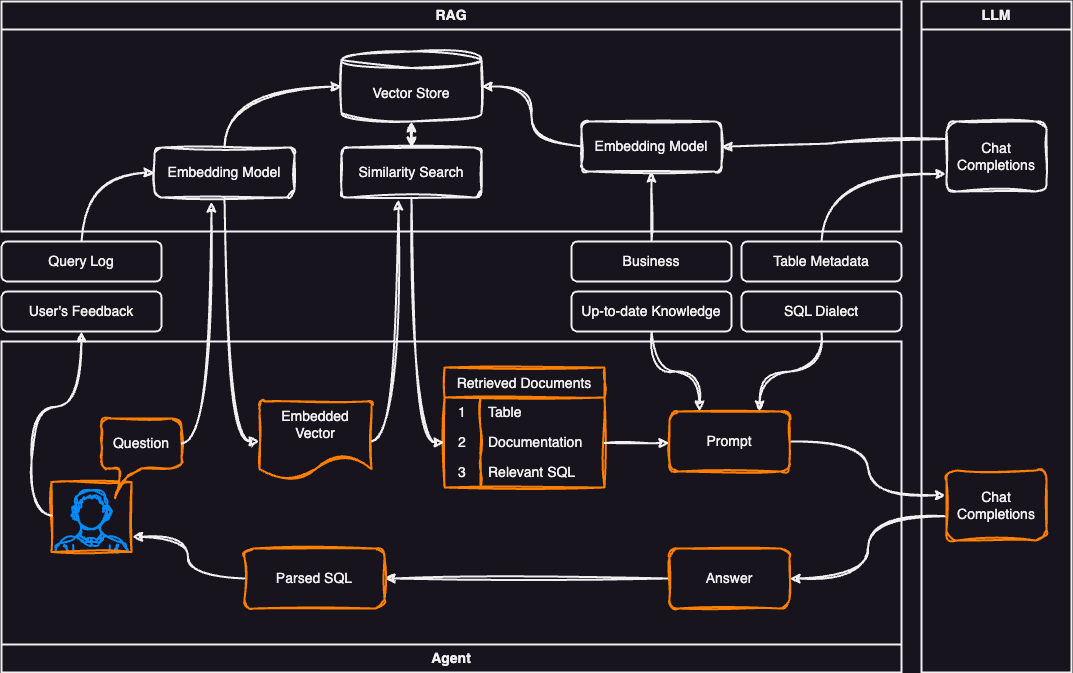

The diagram above was exported from draw.io. Its source (the exported page's mxGraphModel, read from the mxfile embedded in the PNG):
<mxGraphModel dx="1238" dy="898" grid="1" gridSize="10" guides="1" tooltips="1" connect="1" arrows="1" fold="1" page="1" pageScale="1" pageWidth="1169" pageHeight="827" math="0" shadow="0">
  <root>
    <mxCell id="0" />
    <mxCell id="1" parent="0" />
    <mxCell id="mGduc5p_n8DNE9idvnR1-114" value="RAG" style="swimlane;whiteSpace=wrap;html=1;hachureGap=4;fontFamily=Helvetica;startSize=28;fontSize=14;container=0;strokeWidth=2;" vertex="1" parent="1">
      <mxGeometry x="50" y="78" width="900" height="230" as="geometry" />
    </mxCell>
    <mxCell id="mGduc5p_n8DNE9idvnR1-117" value="Embedding Model" style="rounded=1;whiteSpace=wrap;html=1;sketch=1;hachureGap=4;jiggle=2;curveFitting=1;fontFamily=Helvetica;fontSize=14;container=0;strokeWidth=2;" vertex="1" parent="mGduc5p_n8DNE9idvnR1-114">
      <mxGeometry x="153" y="146" width="140" height="50" as="geometry" />
    </mxCell>
    <mxCell id="mGduc5p_n8DNE9idvnR1-122" value="Similarity Search" style="rounded=1;whiteSpace=wrap;html=1;sketch=1;hachureGap=4;jiggle=2;curveFitting=1;fontFamily=Helvetica;fontSize=14;container=0;strokeWidth=2;" vertex="1" parent="mGduc5p_n8DNE9idvnR1-114">
      <mxGeometry x="340" y="146" width="140" height="50" as="geometry" />
    </mxCell>
    <mxCell id="mGduc5p_n8DNE9idvnR1-160" style="edgeStyle=orthogonalEdgeStyle;rounded=0;sketch=1;hachureGap=4;jiggle=2;curveFitting=1;orthogonalLoop=1;jettySize=auto;html=1;entryX=0.5;entryY=0;entryDx=0;entryDy=0;fontFamily=Helvetica;curved=1;exitX=0;exitY=0.5;exitDx=0;exitDy=0;exitPerimeter=0;startArrow=classic;startFill=1;endArrow=none;endFill=0;fontSize=14;strokeWidth=2;" edge="1" parent="mGduc5p_n8DNE9idvnR1-114" source="mGduc5p_n8DNE9idvnR1-115" target="mGduc5p_n8DNE9idvnR1-117">
      <mxGeometry relative="1" as="geometry" />
    </mxCell>
    <mxCell id="mGduc5p_n8DNE9idvnR1-115" value="Vector Store" style="shape=cylinder3;whiteSpace=wrap;html=1;boundedLbl=1;backgroundOutline=1;size=8.250000000000114;sketch=1;hachureGap=4;jiggle=2;curveFitting=1;fontFamily=Helvetica;fontSize=14;container=0;strokeWidth=2;" vertex="1" parent="mGduc5p_n8DNE9idvnR1-114">
      <mxGeometry x="340" y="50" width="140" height="70" as="geometry" />
    </mxCell>
    <mxCell id="mGduc5p_n8DNE9idvnR1-141" value="Embedding Model" style="rounded=1;whiteSpace=wrap;html=1;sketch=1;hachureGap=4;jiggle=2;curveFitting=1;fontFamily=Helvetica;fontSize=14;container=0;strokeWidth=2;" vertex="1" parent="mGduc5p_n8DNE9idvnR1-114">
      <mxGeometry x="580" y="120" width="140" height="50" as="geometry" />
    </mxCell>
    <mxCell id="mGduc5p_n8DNE9idvnR1-158" style="edgeStyle=orthogonalEdgeStyle;rounded=0;sketch=1;hachureGap=4;jiggle=2;curveFitting=1;orthogonalLoop=1;jettySize=auto;html=1;entryX=1;entryY=0.5;entryDx=0;entryDy=0;entryPerimeter=0;fontFamily=Helvetica;curved=1;fontSize=14;strokeWidth=2;" edge="1" parent="mGduc5p_n8DNE9idvnR1-114" source="mGduc5p_n8DNE9idvnR1-141" target="mGduc5p_n8DNE9idvnR1-115">
      <mxGeometry relative="1" as="geometry" />
    </mxCell>
    <mxCell id="mGduc5p_n8DNE9idvnR1-168" style="edgeStyle=orthogonalEdgeStyle;rounded=0;sketch=1;hachureGap=4;jiggle=2;curveFitting=1;orthogonalLoop=1;jettySize=auto;html=1;entryX=0.5;entryY=1;entryDx=0;entryDy=0;entryPerimeter=0;fontFamily=Helvetica;startArrow=classic;startFill=1;fontSize=14;strokeWidth=2;" edge="1" parent="mGduc5p_n8DNE9idvnR1-114" source="mGduc5p_n8DNE9idvnR1-122" target="mGduc5p_n8DNE9idvnR1-115">
      <mxGeometry relative="1" as="geometry" />
    </mxCell>
    <mxCell id="mGduc5p_n8DNE9idvnR1-101" style="edgeStyle=orthogonalEdgeStyle;rounded=0;sketch=1;hachureGap=4;jiggle=2;curveFitting=1;orthogonalLoop=1;jettySize=auto;html=1;entryX=1;entryY=0.5;entryDx=0;entryDy=0;fontFamily=Helvetica;fontSize=14;strokeWidth=2;" edge="1" parent="1" source="mGduc5p_n8DNE9idvnR1-62" target="mGduc5p_n8DNE9idvnR1-86">
      <mxGeometry relative="1" as="geometry" />
    </mxCell>
    <mxCell id="mGduc5p_n8DNE9idvnR1-62" value="Answer" style="rounded=1;whiteSpace=wrap;html=1;sketch=1;hachureGap=4;jiggle=2;curveFitting=1;fontFamily=Helvetica;fontSize=14;strokeColor=#FF8000;strokeWidth=2;" vertex="1" parent="1">
      <mxGeometry x="718" y="625" width="120" height="60" as="geometry" />
    </mxCell>
    <mxCell id="mGduc5p_n8DNE9idvnR1-99" style="edgeStyle=orthogonalEdgeStyle;rounded=1;sketch=1;hachureGap=4;jiggle=2;curveFitting=1;orthogonalLoop=1;jettySize=auto;html=1;entryX=-0.006;entryY=0.353;entryDx=0;entryDy=0;fontFamily=Helvetica;strokeColor=default;curved=1;entryPerimeter=0;fontSize=14;strokeWidth=2;" edge="1" parent="1" source="mGduc5p_n8DNE9idvnR1-82" target="mGduc5p_n8DNE9idvnR1-93">
      <mxGeometry relative="1" as="geometry" />
    </mxCell>
    <mxCell id="mGduc5p_n8DNE9idvnR1-131" style="edgeStyle=orthogonalEdgeStyle;rounded=0;sketch=1;hachureGap=4;jiggle=2;curveFitting=1;orthogonalLoop=1;jettySize=auto;html=1;entryX=0.407;entryY=1.04;entryDx=0;entryDy=0;fontFamily=Helvetica;curved=1;exitX=1;exitY=0.5;exitDx=0;exitDy=0;exitPerimeter=0;entryPerimeter=0;fontSize=14;strokeWidth=2;" edge="1" parent="1" source="mGduc5p_n8DNE9idvnR1-84" target="mGduc5p_n8DNE9idvnR1-122">
      <mxGeometry relative="1" as="geometry" />
    </mxCell>
    <mxCell id="mGduc5p_n8DNE9idvnR1-86" value="Parsed SQL" style="rounded=1;whiteSpace=wrap;html=1;sketch=1;hachureGap=4;jiggle=2;curveFitting=1;fontFamily=Helvetica;fontSize=14;strokeColor=#FF8000;strokeWidth=2;" vertex="1" parent="1">
      <mxGeometry x="293" y="625" width="140" height="60" as="geometry" />
    </mxCell>
    <mxCell id="mGduc5p_n8DNE9idvnR1-100" style="edgeStyle=orthogonalEdgeStyle;rounded=0;sketch=1;hachureGap=4;jiggle=2;curveFitting=1;orthogonalLoop=1;jettySize=auto;html=1;entryX=1;entryY=0.5;entryDx=0;entryDy=0;fontFamily=Helvetica;curved=1;exitX=0.003;exitY=0.653;exitDx=0;exitDy=0;exitPerimeter=0;fontSize=14;strokeWidth=2;" edge="1" parent="1" source="mGduc5p_n8DNE9idvnR1-93" target="mGduc5p_n8DNE9idvnR1-62">
      <mxGeometry relative="1" as="geometry" />
    </mxCell>
    <mxCell id="mGduc5p_n8DNE9idvnR1-102" style="edgeStyle=orthogonalEdgeStyle;rounded=0;sketch=1;hachureGap=4;jiggle=2;curveFitting=1;orthogonalLoop=1;jettySize=auto;html=1;entryX=1.007;entryY=0.783;entryDx=0;entryDy=0;entryPerimeter=0;fontFamily=Helvetica;curved=1;fontSize=14;strokeWidth=2;" edge="1" parent="1" source="mGduc5p_n8DNE9idvnR1-86" target="mGduc5p_n8DNE9idvnR1-2">
      <mxGeometry relative="1" as="geometry" />
    </mxCell>
    <mxCell id="mGduc5p_n8DNE9idvnR1-103" value="" style="group;sketch=1;curveFitting=1;jiggle=2;fontSize=14;fontFamily=Helvetica;strokeWidth=2;" vertex="1" connectable="0" parent="1">
      <mxGeometry x="100" y="495" width="130" height="133.5" as="geometry" />
    </mxCell>
    <mxCell id="mGduc5p_n8DNE9idvnR1-2" value="" style="verticalLabelPosition=bottom;shadow=0;dashed=0;align=center;html=1;verticalAlign=top;strokeWidth=2;shape=mxgraph.mockup.containers.userMale;strokeColor2=#008cff;sketch=1;hachureGap=4;jiggle=2;curveFitting=1;fontFamily=Helvetica;fontSize=14;strokeColor=#FF8000;" vertex="1" parent="mGduc5p_n8DNE9idvnR1-103">
      <mxGeometry y="63.5" width="80" height="70" as="geometry" />
    </mxCell>
    <mxCell id="mGduc5p_n8DNE9idvnR1-43" value="Question" style="shape=callout;whiteSpace=wrap;html=1;perimeter=calloutPerimeter;sketch=1;hachureGap=4;jiggle=2;curveFitting=1;fontFamily=Helvetica;position2=0.17;size=30;position=0.25;base=10;rounded=1;fontSize=14;strokeColor=#FF8000;strokeWidth=2;" vertex="1" parent="mGduc5p_n8DNE9idvnR1-103">
      <mxGeometry x="50" width="80" height="80" as="geometry" />
    </mxCell>
    <mxCell id="mGduc5p_n8DNE9idvnR1-170" style="edgeStyle=orthogonalEdgeStyle;rounded=0;sketch=1;hachureGap=4;jiggle=2;curveFitting=1;orthogonalLoop=1;jettySize=auto;html=1;entryX=0;entryY=0.75;entryDx=0;entryDy=0;fontFamily=Helvetica;curved=1;exitX=0.5;exitY=0;exitDx=0;exitDy=0;fontSize=14;strokeWidth=2;" edge="1" parent="1" source="mGduc5p_n8DNE9idvnR1-118" target="mGduc5p_n8DNE9idvnR1-139">
      <mxGeometry relative="1" as="geometry" />
    </mxCell>
    <mxCell id="mGduc5p_n8DNE9idvnR1-118" value="Table Metadata" style="rounded=1;whiteSpace=wrap;html=1;hachureGap=4;fontFamily=Helvetica;fontSize=14;strokeWidth=2;" vertex="1" parent="1">
      <mxGeometry x="790" y="318" width="160" height="40" as="geometry" />
    </mxCell>
    <mxCell id="mGduc5p_n8DNE9idvnR1-120" value="User's Feedback" style="rounded=1;whiteSpace=wrap;html=1;hachureGap=4;fontFamily=Helvetica;fontSize=14;strokeWidth=2;" vertex="1" parent="1">
      <mxGeometry x="50" y="368" width="160" height="40" as="geometry" />
    </mxCell>
    <mxCell id="mGduc5p_n8DNE9idvnR1-128" value="Agent" style="swimlane;whiteSpace=wrap;html=1;hachureGap=4;fontFamily=Helvetica;startSize=28;fontSize=14;container=0;rounded=0;direction=west;strokeWidth=2;" vertex="1" parent="1">
      <mxGeometry x="50" y="418" width="900" height="331" as="geometry" />
    </mxCell>
    <mxCell id="mGduc5p_n8DNE9idvnR1-72" value="Retrieved Documents" style="shape=table;startSize=30;container=1;collapsible=0;childLayout=tableLayout;fixedRows=1;rowLines=0;fontStyle=0;strokeColor=#FF8000;fontSize=14;sketch=1;hachureGap=4;jiggle=2;curveFitting=1;fontFamily=Helvetica;rounded=0;strokeWidth=2;" vertex="1" parent="mGduc5p_n8DNE9idvnR1-128">
      <mxGeometry x="443" y="26" width="160" height="120" as="geometry" />
    </mxCell>
    <mxCell id="mGduc5p_n8DNE9idvnR1-73" value="" style="shape=tableRow;horizontal=0;startSize=0;swimlaneHead=0;swimlaneBody=0;top=0;left=0;bottom=0;right=0;collapsible=0;dropTarget=0;fillColor=none;points=[[0,0.5],[1,0.5]];portConstraint=eastwest;strokeColor=inherit;fontSize=14;sketch=1;hachureGap=4;jiggle=2;curveFitting=1;fontFamily=Helvetica;strokeWidth=2;" vertex="1" parent="mGduc5p_n8DNE9idvnR1-72">
      <mxGeometry y="30" width="160" height="30" as="geometry" />
    </mxCell>
    <mxCell id="mGduc5p_n8DNE9idvnR1-74" value="1" style="shape=partialRectangle;html=1;whiteSpace=wrap;connectable=0;fillColor=none;top=0;left=0;bottom=0;right=0;overflow=hidden;pointerEvents=1;strokeColor=inherit;fontSize=14;sketch=1;hachureGap=4;jiggle=2;curveFitting=1;fontFamily=Helvetica;strokeWidth=2;" vertex="1" parent="mGduc5p_n8DNE9idvnR1-73">
      <mxGeometry width="36" height="30" as="geometry">
        <mxRectangle width="36" height="30" as="alternateBounds" />
      </mxGeometry>
    </mxCell>
    <mxCell id="mGduc5p_n8DNE9idvnR1-75" value="Table" style="shape=partialRectangle;html=1;whiteSpace=wrap;connectable=0;fillColor=none;top=0;left=0;bottom=0;right=0;align=left;spacingLeft=6;overflow=hidden;strokeColor=inherit;fontSize=14;sketch=1;hachureGap=4;jiggle=2;curveFitting=1;fontFamily=Helvetica;strokeWidth=2;" vertex="1" parent="mGduc5p_n8DNE9idvnR1-73">
      <mxGeometry x="36" width="124" height="30" as="geometry">
        <mxRectangle width="124" height="30" as="alternateBounds" />
      </mxGeometry>
    </mxCell>
    <mxCell id="mGduc5p_n8DNE9idvnR1-76" value="" style="shape=tableRow;horizontal=0;startSize=0;swimlaneHead=0;swimlaneBody=0;top=0;left=0;bottom=0;right=0;collapsible=0;dropTarget=0;fillColor=none;points=[[0,0.5],[1,0.5]];portConstraint=eastwest;strokeColor=inherit;fontSize=14;sketch=1;hachureGap=4;jiggle=2;curveFitting=1;fontFamily=Helvetica;strokeWidth=2;" vertex="1" parent="mGduc5p_n8DNE9idvnR1-72">
      <mxGeometry y="60" width="160" height="30" as="geometry" />
    </mxCell>
    <mxCell id="mGduc5p_n8DNE9idvnR1-77" value="2" style="shape=partialRectangle;html=1;whiteSpace=wrap;connectable=0;fillColor=none;top=0;left=0;bottom=0;right=0;overflow=hidden;strokeColor=inherit;fontSize=14;sketch=1;hachureGap=4;jiggle=2;curveFitting=1;fontFamily=Helvetica;strokeWidth=2;" vertex="1" parent="mGduc5p_n8DNE9idvnR1-76">
      <mxGeometry width="36" height="30" as="geometry">
        <mxRectangle width="36" height="30" as="alternateBounds" />
      </mxGeometry>
    </mxCell>
    <mxCell id="mGduc5p_n8DNE9idvnR1-78" value="Documentation" style="shape=partialRectangle;html=1;whiteSpace=wrap;connectable=0;fillColor=none;top=0;left=0;bottom=0;right=0;align=left;spacingLeft=6;overflow=hidden;strokeColor=inherit;fontSize=14;sketch=1;hachureGap=4;jiggle=2;curveFitting=1;fontFamily=Helvetica;strokeWidth=2;" vertex="1" parent="mGduc5p_n8DNE9idvnR1-76">
      <mxGeometry x="36" width="124" height="30" as="geometry">
        <mxRectangle width="124" height="30" as="alternateBounds" />
      </mxGeometry>
    </mxCell>
    <mxCell id="mGduc5p_n8DNE9idvnR1-79" value="" style="shape=tableRow;horizontal=0;startSize=0;swimlaneHead=0;swimlaneBody=0;top=0;left=0;bottom=0;right=0;collapsible=0;dropTarget=0;fillColor=none;points=[[0,0.5],[1,0.5]];portConstraint=eastwest;strokeColor=inherit;fontSize=14;sketch=1;hachureGap=4;jiggle=2;curveFitting=1;fontFamily=Helvetica;strokeWidth=2;" vertex="1" parent="mGduc5p_n8DNE9idvnR1-72">
      <mxGeometry y="90" width="160" height="30" as="geometry" />
    </mxCell>
    <mxCell id="mGduc5p_n8DNE9idvnR1-80" value="3" style="shape=partialRectangle;html=1;whiteSpace=wrap;connectable=0;fillColor=none;top=0;left=0;bottom=0;right=0;overflow=hidden;strokeColor=inherit;fontSize=14;sketch=1;hachureGap=4;jiggle=2;curveFitting=1;fontFamily=Helvetica;strokeWidth=2;" vertex="1" parent="mGduc5p_n8DNE9idvnR1-79">
      <mxGeometry width="36" height="30" as="geometry">
        <mxRectangle width="36" height="30" as="alternateBounds" />
      </mxGeometry>
    </mxCell>
    <mxCell id="mGduc5p_n8DNE9idvnR1-81" value="Relevant SQL" style="shape=partialRectangle;html=1;whiteSpace=wrap;connectable=0;fillColor=none;top=0;left=0;bottom=0;right=0;align=left;spacingLeft=6;overflow=hidden;strokeColor=inherit;fontSize=14;sketch=1;hachureGap=4;jiggle=2;curveFitting=1;fontFamily=Helvetica;strokeWidth=2;" vertex="1" parent="mGduc5p_n8DNE9idvnR1-79">
      <mxGeometry x="36" width="124" height="30" as="geometry">
        <mxRectangle width="124" height="30" as="alternateBounds" />
      </mxGeometry>
    </mxCell>
    <mxCell id="mGduc5p_n8DNE9idvnR1-84" value="Embedded Vector" style="strokeWidth=2;html=1;shape=mxgraph.flowchart.document2;whiteSpace=wrap;size=0.30972222222222145;hachureGap=4;fontFamily=Helvetica;fontSize=14;sketch=1;curveFitting=1;jiggle=2;horizontal=1;verticalAlign=top;strokeColor=#FF8000;" vertex="1" parent="mGduc5p_n8DNE9idvnR1-128">
      <mxGeometry x="258" y="60" width="112" height="80" as="geometry" />
    </mxCell>
    <mxCell id="mGduc5p_n8DNE9idvnR1-82" value="Prompt" style="rounded=1;whiteSpace=wrap;html=1;sketch=1;hachureGap=4;jiggle=2;curveFitting=1;fontFamily=Helvetica;fontSize=14;strokeColor=#FF8000;strokeWidth=2;" vertex="1" parent="mGduc5p_n8DNE9idvnR1-128">
      <mxGeometry x="668" y="70" width="120" height="60" as="geometry" />
    </mxCell>
    <mxCell id="mGduc5p_n8DNE9idvnR1-92" style="edgeStyle=orthogonalEdgeStyle;rounded=0;sketch=1;hachureGap=4;jiggle=2;curveFitting=1;orthogonalLoop=1;jettySize=auto;html=1;entryX=0;entryY=0.5;entryDx=0;entryDy=0;fontFamily=Helvetica;fontSize=14;strokeWidth=2;" edge="1" parent="mGduc5p_n8DNE9idvnR1-128">
      <mxGeometry relative="1" as="geometry">
        <mxPoint x="603" y="101.44000000000005" as="sourcePoint" />
        <mxPoint x="668" y="101.44000000000005" as="targetPoint" />
      </mxGeometry>
    </mxCell>
    <mxCell id="mGduc5p_n8DNE9idvnR1-129" style="edgeStyle=orthogonalEdgeStyle;rounded=0;sketch=1;hachureGap=4;jiggle=2;curveFitting=1;orthogonalLoop=1;jettySize=auto;html=1;entryX=0.407;entryY=1.084;entryDx=0;entryDy=0;fontFamily=Helvetica;curved=1;exitX=0;exitY=0;exitDx=80;exitDy=25;exitPerimeter=0;entryPerimeter=0;fontSize=14;strokeWidth=2;" edge="1" parent="1" source="mGduc5p_n8DNE9idvnR1-43" target="mGduc5p_n8DNE9idvnR1-117">
      <mxGeometry relative="1" as="geometry" />
    </mxCell>
    <mxCell id="mGduc5p_n8DNE9idvnR1-130" style="edgeStyle=orthogonalEdgeStyle;rounded=0;sketch=1;hachureGap=4;jiggle=2;curveFitting=1;orthogonalLoop=1;jettySize=auto;html=1;entryX=0;entryY=0.5;entryDx=0;entryDy=0;entryPerimeter=0;fontFamily=Helvetica;curved=1;fontSize=14;strokeWidth=2;" edge="1" parent="1" source="mGduc5p_n8DNE9idvnR1-117" target="mGduc5p_n8DNE9idvnR1-84">
      <mxGeometry relative="1" as="geometry" />
    </mxCell>
    <mxCell id="mGduc5p_n8DNE9idvnR1-133" value="LLM" style="swimlane;whiteSpace=wrap;html=1;hachureGap=4;fontFamily=Helvetica;startSize=28;fontSize=14;container=0;strokeWidth=2;" vertex="1" parent="1">
      <mxGeometry x="970" y="78" width="150" height="671" as="geometry" />
    </mxCell>
    <mxCell id="mGduc5p_n8DNE9idvnR1-93" value="Chat&lt;br style=&quot;font-size: 14px;&quot;&gt;Completions" style="rounded=1;whiteSpace=wrap;html=1;sketch=1;hachureGap=4;jiggle=2;curveFitting=1;fontFamily=Helvetica;fontSize=14;strokeColor=#FF8000;strokeWidth=2;" vertex="1" parent="mGduc5p_n8DNE9idvnR1-133">
      <mxGeometry x="25" y="469" width="100" height="70" as="geometry" />
    </mxCell>
    <mxCell id="mGduc5p_n8DNE9idvnR1-139" value="Chat&lt;br style=&quot;font-size: 14px;&quot;&gt;Completions" style="rounded=1;whiteSpace=wrap;html=1;sketch=1;hachureGap=4;jiggle=2;curveFitting=1;fontFamily=Helvetica;fontSize=14;strokeWidth=2;" vertex="1" parent="mGduc5p_n8DNE9idvnR1-133">
      <mxGeometry x="25" y="120" width="100" height="70" as="geometry" />
    </mxCell>
    <mxCell id="mGduc5p_n8DNE9idvnR1-136" style="edgeStyle=orthogonalEdgeStyle;rounded=0;sketch=1;hachureGap=4;jiggle=2;curveFitting=1;orthogonalLoop=1;jettySize=auto;html=1;entryX=0;entryY=0.5;entryDx=0;entryDy=0;fontFamily=Helvetica;curved=1;fontSize=14;strokeWidth=2;" edge="1" parent="1" source="mGduc5p_n8DNE9idvnR1-122" target="mGduc5p_n8DNE9idvnR1-76">
      <mxGeometry relative="1" as="geometry" />
    </mxCell>
    <mxCell id="mGduc5p_n8DNE9idvnR1-163" style="edgeStyle=orthogonalEdgeStyle;rounded=0;sketch=1;hachureGap=4;jiggle=2;curveFitting=1;orthogonalLoop=1;jettySize=auto;html=1;entryX=0.75;entryY=0;entryDx=0;entryDy=0;fontFamily=Helvetica;curved=1;fontSize=14;strokeWidth=2;" edge="1" parent="1" source="mGduc5p_n8DNE9idvnR1-143" target="mGduc5p_n8DNE9idvnR1-82">
      <mxGeometry relative="1" as="geometry" />
    </mxCell>
    <mxCell id="mGduc5p_n8DNE9idvnR1-143" value="SQL Dialect" style="rounded=1;whiteSpace=wrap;html=1;hachureGap=4;fontFamily=Helvetica;fontSize=14;strokeWidth=2;" vertex="1" parent="1">
      <mxGeometry x="790" y="368" width="160" height="40" as="geometry" />
    </mxCell>
    <mxCell id="mGduc5p_n8DNE9idvnR1-164" style="edgeStyle=orthogonalEdgeStyle;rounded=0;sketch=1;hachureGap=4;jiggle=2;curveFitting=1;orthogonalLoop=1;jettySize=auto;html=1;entryX=0.5;entryY=1;entryDx=0;entryDy=0;fontFamily=Helvetica;fontSize=14;strokeWidth=2;" edge="1" parent="1" source="mGduc5p_n8DNE9idvnR1-144" target="mGduc5p_n8DNE9idvnR1-141">
      <mxGeometry relative="1" as="geometry" />
    </mxCell>
    <mxCell id="mGduc5p_n8DNE9idvnR1-144" value="Business" style="rounded=1;whiteSpace=wrap;html=1;hachureGap=4;fontFamily=Helvetica;fontSize=14;strokeWidth=2;" vertex="1" parent="1">
      <mxGeometry x="620" y="318" width="160" height="40" as="geometry" />
    </mxCell>
    <mxCell id="mGduc5p_n8DNE9idvnR1-167" style="edgeStyle=orthogonalEdgeStyle;rounded=0;sketch=1;hachureGap=4;jiggle=2;curveFitting=1;orthogonalLoop=1;jettySize=auto;html=1;entryX=0;entryY=0.5;entryDx=0;entryDy=0;fontFamily=Helvetica;curved=1;fontSize=14;strokeWidth=2;" edge="1" parent="1" source="mGduc5p_n8DNE9idvnR1-147" target="mGduc5p_n8DNE9idvnR1-117">
      <mxGeometry relative="1" as="geometry" />
    </mxCell>
    <mxCell id="mGduc5p_n8DNE9idvnR1-147" value="Query Log" style="rounded=1;whiteSpace=wrap;html=1;hachureGap=4;fontFamily=Helvetica;fontSize=14;strokeWidth=2;" vertex="1" parent="1">
      <mxGeometry x="50" y="318" width="160" height="40" as="geometry" />
    </mxCell>
    <mxCell id="mGduc5p_n8DNE9idvnR1-162" style="edgeStyle=orthogonalEdgeStyle;rounded=0;sketch=1;hachureGap=4;jiggle=2;curveFitting=1;orthogonalLoop=1;jettySize=auto;html=1;entryX=0.25;entryY=0;entryDx=0;entryDy=0;fontFamily=Helvetica;curved=1;fontSize=14;strokeWidth=2;" edge="1" parent="1" source="mGduc5p_n8DNE9idvnR1-154" target="mGduc5p_n8DNE9idvnR1-82">
      <mxGeometry relative="1" as="geometry" />
    </mxCell>
    <mxCell id="mGduc5p_n8DNE9idvnR1-154" value="Up-to-date Knowledge" style="rounded=1;whiteSpace=wrap;html=1;hachureGap=4;fontFamily=Helvetica;fontSize=14;strokeWidth=2;" vertex="1" parent="1">
      <mxGeometry x="620" y="368" width="160" height="40" as="geometry" />
    </mxCell>
    <mxCell id="mGduc5p_n8DNE9idvnR1-166" style="edgeStyle=orthogonalEdgeStyle;rounded=0;sketch=1;hachureGap=4;jiggle=2;curveFitting=1;orthogonalLoop=1;jettySize=auto;html=1;entryX=0.5;entryY=1;entryDx=0;entryDy=0;fontFamily=Helvetica;exitX=0.004;exitY=0.482;exitDx=0;exitDy=0;exitPerimeter=0;curved=1;fontSize=14;strokeWidth=2;" edge="1" parent="1" source="mGduc5p_n8DNE9idvnR1-2" target="mGduc5p_n8DNE9idvnR1-120">
      <mxGeometry relative="1" as="geometry" />
    </mxCell>
    <mxCell id="mGduc5p_n8DNE9idvnR1-171" style="edgeStyle=orthogonalEdgeStyle;rounded=0;sketch=1;hachureGap=4;jiggle=2;curveFitting=1;orthogonalLoop=1;jettySize=auto;html=1;entryX=1;entryY=0.5;entryDx=0;entryDy=0;fontFamily=Helvetica;curved=1;exitX=0;exitY=0.25;exitDx=0;exitDy=0;fontSize=14;strokeWidth=2;" edge="1" parent="1" source="mGduc5p_n8DNE9idvnR1-139" target="mGduc5p_n8DNE9idvnR1-141">
      <mxGeometry relative="1" as="geometry" />
    </mxCell>
  </root>
</mxGraphModel>